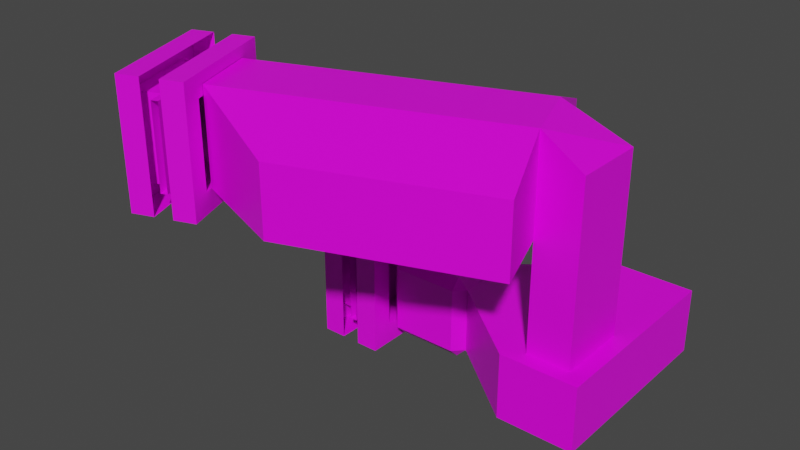# Source: level.blend  (saved by Blender 2.81.16; exported with 4.5.12 LTS)
import bpy
from mathutils import Matrix  # noqa: F401  (used for matrix-valued properties, if any)

bpy.ops.wm.read_factory_settings(use_empty=True)
scene = bpy.context.scene
scene.name = 'Scene'

# ---- collections
col_collection = bpy.data.collections.new('Collection'); scene.collection.children.link(col_collection)

# ---- images (referenced by path relative to the original .blend; pixels are not part of the script)
import os
ASSET_DIR = os.environ.get("B2B_ASSET_DIR", "")  # directory of the original .blend (textures are referenced by path, not embedded)
HERE = os.path.dirname(os.path.abspath(__file__))  # packed textures are extracted next to this script under _unpacked/

def load_image(name, relpath, width, height, colorspace="sRGB"):
    """Load a texture the original file referenced (path relative to the .blend, or extracted next to this script)."""
    p = next((c for c in (os.path.join(HERE, relpath), os.path.join(ASSET_DIR, relpath)) if relpath and os.path.exists(c)), "")
    if p:
        img = bpy.data.images.load(p, check_existing=True)
        img.name = name
    else:  # same state as the original file: an image datablock whose file is absent (Cycles renders it pink)
        img = bpy.data.images.new(name, width, height)
        img.source = "FILE"
        img.filepath = "//" + (relpath or name)
    img.colorspace_settings.name = colorspace
    return img
img_cement_color_png = load_image('cement.color.png', 'cement.color.png', 1024, 1024, 'sRGB')
img_cement_color_png_002 = load_image('cement.color.png.002', 'cement.color.png', 1024, 1024, 'sRGB')

# ---- materials (node trees are filled in below, after node groups)
mat_material = bpy.data.materials.new('Material')
mat_material.alpha_threshold = 0.0
mat_material.use_transparent_shadow = False
mat_material.line_color = (0.0, 0.0, 0.0, 1.0)
mat_material_002 = bpy.data.materials.new('Material.002')
mat_material_002.use_transparent_shadow = False

# ---- material node trees
mat_material.use_nodes = True; mat_material.node_tree.nodes.clear()
_N = mat_material.node_tree.nodes; _L = mat_material.node_tree.links
n0 = _N.new('ShaderNodeOutputMaterial'); n0.name = 'Material Output'; n0.location = (300, 300)
n1 = _N.new('ShaderNodeBsdfPrincipled'); n1.name = 'Principled BSDF'; n1.location = (10, 300)
n1.distribution = 'GGX'
n1.subsurface_method = 'BURLEY'
n1.inputs[2].default_value = 0.4
n1.inputs[3].default_value = 1.45
n1.inputs[27].default_value = (0.0, 0.0, 0.0, 1.0)
n1.inputs[28].default_value = 1.0
n2 = _N.new('ShaderNodeTexImage'); n2.name = 'Image Texture'; n2.location = (-280, 280)
n2.image = img_cement_color_png
_L.new(n1.outputs[0], n0.inputs[0])
_L.new(n2.outputs[0], n1.inputs[0])
n0.is_active_output = True
mat_material_002.use_nodes = True; mat_material_002.node_tree.nodes.clear()
_N = mat_material_002.node_tree.nodes; _L = mat_material_002.node_tree.links
n0 = _N.new('ShaderNodeBsdfPrincipled'); n0.name = 'Principled BSDF'; n0.location = (0, 300)
n0.distribution = 'GGX'
n0.subsurface_method = 'BURLEY'
n0.inputs[3].default_value = 1.45
n0.inputs[27].default_value = (0.0, 0.0, 0.0, 1.0)
n0.inputs[28].default_value = 1.0
n1 = _N.new('ShaderNodeOutputMaterial'); n1.name = 'Material Output'; n1.location = (300, 300)
n2 = _N.new('ShaderNodeTexImage'); n2.name = 'Image Texture'; n2.location = (-300, 300)
n2.label = 'Base Color'
n2.image = img_cement_color_png_002
_L.new(n0.outputs[0], n1.inputs[0])
_L.new(n2.outputs[0], n0.inputs[0])
n1.is_active_output = True

# ---- world
world_world = bpy.data.worlds.new('World'); scene.world = world_world
world_world.use_nodes = True; world_world.node_tree.nodes.clear()
_N = world_world.node_tree.nodes; _L = world_world.node_tree.links
n0 = _N.new('ShaderNodeOutputWorld'); n0.name = 'World Output'; n0.location = (300, 300)
n1 = _N.new('ShaderNodeBackground'); n1.name = 'Background'; n1.location = (10, 300)
n1.inputs[0].default_value = (0.05088, 0.05088, 0.05088, 1.0)
_L.new(n1.outputs[0], n0.inputs[0])
n0.is_active_output = True
world_world.color = (0.05088, 0.05088, 0.05088)
world_world.use_sun_shadow = False
world_world.sun_shadow_jitter_overblur = 0.0

# ---- meshes
me_cube_001 = bpy.data.meshes.new('Cube.001')
me_cube_001.from_pydata([(-1.525, -1.525, -2.0), (-1.525, -2.0, -1.525), (-2.0, -1.525, -1.525), (-1.525, -2.0, 1.525), (-1.525, -1.525, 2.0), (-2.0, -1.525, 1.525), (-1.525, 1.525, -2.0), (-2.0, 1.525, -1.525), (-1.525, 2.0, -1.525), (-1.525, 1.525, 2.0), (-1.525, 2.0, 1.525), (-2.0, 1.525, 1.525), (1.525, -1.525, -2.0), (2.0, -1.525, -1.525), (1.525, -2.0, -1.525), (1.525, -1.525, 2.0), (1.525, -2.0, 1.525), (2.0, -1.525, 1.525), (1.525, 1.525, -2.0), (1.525, 2.0, -1.525), (2.0, 1.525, -1.525), (1.525, 1.525, 2.0), (2.0, 1.525, 1.525), (1.525, 2.0, 1.525), (5.879, 4.64, 1.525), (5.879, 4.64, -1.525), (5.879, -4.64, -1.525), (5.879, -4.64, 1.525), (9.416, 4.64, 1.525), (9.416, 4.64, -1.525), (9.416, -4.64, -1.525), (9.416, -4.64, 1.525), (6.66, -3.945, 1.525), (6.66, -0.6132, 1.525), (8.636, -3.945, 1.525), (8.636, -0.6132, 1.525), (6.66, -3.945, 6.517), (5.52, -0.8141, 6.517), (8.636, -3.945, 6.517), (8.636, -0.6132, 6.517), (6.66, -3.945, 11.0), (5.52, -0.8141, 11.0), (8.636, -3.945, 9.73), (8.636, -0.6132, 9.73), (-5.925, -8.526, 6.517), (-7.064, -5.394, 6.517), (-5.925, -8.526, 11.0), (-7.064, -5.394, 11.0), (4.353, 2.39, 9.73), (4.353, 2.39, 6.517), (7.826, -7.15, 6.517), (7.826, -7.15, 9.73), (-4.462, -0.818, 9.73), (-4.462, -0.818, 6.517), (-0.9892, -10.36, 6.517), (-0.9892, -10.36, 9.73)], [], [(14, 1, 3, 16), (20, 25, 24, 22), (21, 15, 4, 9), (8, 19, 23, 10), (0, 2, 1), (3, 5, 4), (6, 8, 7), (9, 11, 10), (12, 14, 13), (15, 17, 16), (18, 20, 19), (21, 23, 22), (6, 7, 2, 0), (1, 2, 5, 3), (4, 5, 11, 9), (10, 11, 7, 8), (18, 19, 8, 6), (9, 10, 23, 21), (22, 23, 19, 20), (12, 13, 20, 18), (21, 22, 17, 15), (16, 17, 13, 14), (0, 1, 14, 12), (15, 16, 3, 4), (6, 0, 12, 18), (26, 27, 31, 30), (17, 27, 26, 13), (22, 24, 27, 17), (13, 26, 25, 20), (29, 30, 31, 28), (25, 26, 30, 29), (31, 27, 32, 34), (24, 25, 29, 28), (32, 33, 37, 36), (28, 31, 34, 35), (24, 28, 35, 33), (27, 24, 33, 32), (37, 39, 43, 41), (33, 35, 39, 37), (35, 34, 38, 39), (34, 32, 36, 38), (40, 41, 43, 42), (39, 38, 42, 43), (38, 36, 40, 42), (41, 40, 46, 47), (41, 47, 52, 48), (45, 37, 49, 53), (36, 37, 45, 44), (51, 50, 54, 55), (49, 48, 52, 53), (44, 46, 55, 54), (40, 36, 50, 51), (37, 41, 48, 49), (36, 44, 54, 50), (46, 40, 51, 55), (47, 45, 53, 52)])
_uv = me_cube_001.uv_layers.new(name='UVMap')
_uv.uv.foreach_set('vector', [-1.048, 1.706, -1.048, 2.004, -1.439, 2.004, -1.439, 1.706, 2.5, 0.9353, 2.5, 1.58, 2.109, 1.58, 2.109, 0.9353, 0.5939, 0.6923, 0.2025, 0.6923, 0.2025, 0.2968, 0.5939, 0.2968, 0.7787, 1.78, 1.072, 1.78, 1.072, 2.176, 0.7787, 2.176, -0.9867, 2.044, -1.048, 2.091, -1.048, 2.004, -1.439, 2.004, -1.439, 2.091, -1.5, 2.044, 0.7384, 1.719, 0.7787, 1.78, 0.6927, 1.78, 0.7384, 2.238, 0.6927, 2.176, 0.7787, 2.176, 0.6927, 2.176, 0.6318, 2.238, 0.6318, 2.176, 0.2025, 0.6923, 0.2025, 0.7573, 0.1416, 0.6957, 0.6927, 1.78, 0.6318, 1.78, 0.6318, 1.719, 0.5939, 0.6923, 0.6549, 0.6957, 0.5939, 0.7573, 1.166, 2.438, 1.106, 2.438, 1.106, 2.042, 1.166, 2.042, -1.048, 2.004, -1.048, 2.091, -1.439, 2.091, -1.439, 2.004, 0.2025, 0.2968, 0.2025, 0.2387, 0.5939, 0.2387, 0.5939, 0.2968, 0.7787, 2.176, 0.6927, 2.176, 0.6927, 1.78, 0.7787, 1.78, 1.558, 2.438, 1.558, 2.5, 1.166, 2.5, 1.166, 2.438, 0.5939, 0.2968, 0.6549, 0.3003, 0.6549, 0.6957, 0.5939, 0.6923, 0.2404, 1.78, 0.2404, 1.719, 0.6318, 1.719, 0.6318, 1.78, 0.6927, 2.176, 0.6318, 2.176, 0.6318, 1.78, 0.6927, 1.78, 0.5939, 0.6923, 0.5939, 0.7573, 0.2025, 0.7573, 0.2025, 0.6923, 0.2404, 2.238, 0.2404, 2.176, 0.6318, 2.176, 0.6318, 2.238, 1.166, 2.042, 1.166, 1.981, 1.558, 1.981, 1.558, 2.042, 0.2025, 0.6923, 0.1416, 0.6957, 0.1416, 0.3003, 0.2025, 0.2968, 1.166, 2.438, 1.166, 2.042, 1.558, 2.042, 1.558, 2.438, 2.464, 0.07497, 2.072, 0.07497, 2.072, -0.2697, 2.464, -0.2697, 2.072, 0.7202, 2.072, 0.07497, 2.464, 0.07497, 2.464, 0.7202, 0.5939, 0.7573, 0.9937, 1.26, -0.1972, 1.26, 0.2025, 0.7573, -1.5, 0.9058, -1.002, 0.5014, -1.002, 1.706, -1.5, 1.302, 2.072, -0.2697, 2.072, 0.9353, 1.681, 0.9353, 1.681, -0.2697, -1.002, 1.706, -1.002, 0.5014, -0.5483, 0.5014, -0.5483, 1.706, -0.1972, 1.719, -0.1972, 1.26, -0.1081, 1.361, -0.1081, 1.617, 2.109, 1.58, 2.5, 1.58, 2.5, 1.925, 2.109, 1.925, 1.964, -0.2697, 1.681, -0.2697, 1.681, -0.9178, 1.964, -0.9178, 0.9937, 1.719, -0.1972, 1.719, -0.1081, 1.617, 0.3195, 1.617, 0.9937, 1.26, 0.9937, 1.719, 0.3195, 1.617, 0.3195, 1.361, -0.1972, 1.26, 0.9937, 1.26, 0.3195, 1.361, -0.1081, 1.361, -0.5483, 1.149, -0.3581, 1.149, -0.3581, 1.567, -0.5483, 1.732, -0.5483, 0.5014, -0.3581, 0.5014, -0.3581, 1.149, -0.5483, 1.149, 2.109, 2.001, 1.681, 2.001, 1.681, 1.352, 2.109, 1.352, 2.154, -0.2697, 1.964, -0.2697, 1.964, -0.9178, 2.154, -0.9178, -1.062, 0.236, -0.6348, 0.236, -0.6348, 0.5014, -1.062, 0.5014, 2.109, 1.352, 1.681, 1.352, 1.681, 0.9353, 2.109, 0.9353, 2.154, -0.9178, 1.964, -0.9178, 1.964, -1.5, 2.154, -1.335, -0.6348, 0.236, -1.062, 0.236, -1.062, -1.5, -0.6348, -1.5, -0.6348, 0.236, -0.6348, -1.5, -0.1972, -0.9709, -0.1972, 0.2452, 0.668, 0.2387, 0.668, -1.5, 1.106, -1.5, 1.106, -0.282, 0.2404, -1.5, 0.668, -1.5, 0.668, 0.2387, 0.2404, 0.2387, 1.518, 0.3833, 1.106, 0.3833, 1.106, -0.5306, 1.518, -0.5306, 1.681, 1.981, 1.269, 1.981, 1.269, 1.067, 1.681, 1.067, 1.106, -1.214, 1.681, -1.214, 1.518, -0.5306, 1.106, -0.5306, -0.1972, 2.301, -0.1972, 1.719, 0.2404, 1.719, 0.2404, 2.136, -0.9867, 2.289, -0.9867, 1.706, -0.5491, 1.871, -0.5491, 2.289, 0.2404, -1.5, 0.2404, 0.2387, -0.1972, -0.282, -0.1972, -1.5, -1.062, -1.5, -1.062, 0.236, -1.5, 0.2452, -1.5, -0.9709, 1.106, 0.3833, 1.681, 0.3833, 1.681, 1.067, 1.269, 1.067])
me_cube_001.materials.append(mat_material)
me_cube_001.use_remesh_fix_poles = True
me_cube_001.use_remesh_preserve_attributes = False
me_cube_001.use_mirror_vertex_groups = False
me_cube_001.update()
me_cube_006 = bpy.data.meshes.new('Cube.006')
me_cube_006.from_pydata([(-2.0, 0.1625, -2.0), (-2.0, 0.1625, 2.0), (-2.0, 1.5, -2.0), (-2.0, 1.5, 2.0), (2.0, 0.1625, -2.0), (2.0, 0.1625, 2.0), (2.0, 1.5, -2.0), (2.0, 1.5, 2.0), (-2.0, -1.501, -2.0), (-2.0, -1.501, 2.0), (-2.0, -0.1635, -2.0), (-2.0, -0.1635, 2.0), (2.0, -1.501, -2.0), (2.0, -1.501, 2.0), (2.0, -0.1635, -2.0), (2.0, -0.1635, 2.0), (-2.784, 0.1625, -2.0), (-2.784, 0.1625, 2.0), (-2.784, -0.1635, -2.0), (-2.784, -0.1635, 2.0), (2.978, 0.1625, -2.0), (2.978, 0.1625, 2.0), (2.978, -0.1635, -2.0), (2.978, -0.1635, 2.0), (-3.0, 1.5, -3.0), (-3.0, 1.5, 3.0), (3.0, 1.5, -3.0), (3.0, 1.5, 3.0), (-3.0, -1.501, -3.0), (-3.0, -1.501, 3.0), (3.0, -1.501, -3.0), (3.0, -1.501, 3.0), (-3.0, 0.4396, -3.0), (-3.0, 0.4396, 3.0), (3.0, 0.4396, -3.0), (3.0, 0.4396, 3.0), (-3.0, -0.4406, -3.0), (-3.0, -0.4406, 3.0), (3.0, -0.4406, -3.0), (3.0, -0.4406, 3.0), (0.3794, -0.1634, -2.001), (-0.2477, -0.1634, 0.9993), (0.3794, 0.1634, -2.001), (-0.2477, 0.1634, 0.9993), (2.0, -0.1634, -2.001), (2.0, -0.1634, 0.9993), (2.0, 0.1634, -2.001), (2.0, 0.1634, 0.9993), (-0.2477, -0.1634, 1.999), (-0.2477, 0.1634, 1.999), (2.0, 0.1634, 1.999), (2.0, -0.1634, 1.999), (0.3794, -0.1634, -2.001), (-0.2477, -0.1634, 0.9993), (0.3794, 0.1634, -2.001), (-0.2477, 0.1634, 0.9993), (-0.2477, -0.1634, 1.999), (-0.2477, 0.1634, 1.999), (-2.0, 0.1634, -2.001), (-2.0, -0.1634, -2.001), (-2.0, -0.1634, 0.9993), (-2.0, 0.1634, 0.9993), (-2.0, -0.1634, 1.999), (-2.0, 0.1634, 1.999)], [], [(2, 1, 0), (4, 7, 6), (0, 6, 2), (5, 3, 7), (10, 9, 8), (12, 15, 14), (8, 14, 10), (13, 11, 15), (5, 11, 1), (14, 20, 4), (0, 14, 4), (11, 17, 1), (1, 16, 0), (10, 19, 11), (0, 18, 10), (5, 23, 15), (4, 21, 5), (15, 22, 14), (13, 29, 9), (12, 31, 13), (7, 26, 6), (6, 24, 2), (9, 28, 8), (8, 30, 12), (3, 27, 7), (2, 25, 3), (26, 32, 24), (28, 38, 30), (29, 36, 28), (25, 35, 27), (24, 33, 25), (31, 37, 29), (30, 39, 31), (27, 34, 26), (41, 42, 40), (42, 47, 46), (47, 44, 46), (45, 40, 44), (46, 40, 42), (41, 49, 43), (49, 51, 50), (45, 48, 41), (43, 50, 47), (47, 51, 45), (54, 53, 52), (57, 53, 55), (60, 58, 59), (60, 63, 61), (52, 58, 54), (56, 60, 53), (55, 58, 61), (53, 59, 52), (55, 63, 57), (57, 62, 56), (2, 3, 1), (4, 5, 7), (0, 4, 6), (5, 1, 3), (10, 11, 9), (12, 13, 15), (8, 12, 14), (13, 9, 11), (5, 15, 11), (14, 22, 20), (0, 10, 14), (11, 19, 17), (1, 17, 16), (10, 18, 19), (0, 16, 18), (5, 21, 23), (4, 20, 21), (15, 23, 22), (13, 31, 29), (12, 30, 31), (7, 27, 26), (6, 26, 24), (9, 29, 28), (8, 28, 30), (3, 25, 27), (2, 24, 25), (26, 34, 32), (28, 36, 38), (29, 37, 36), (25, 33, 35), (24, 32, 33), (31, 39, 37), (30, 38, 39), (27, 35, 34), (41, 43, 42), (42, 43, 47), (47, 45, 44), (45, 41, 40), (46, 44, 40), (41, 48, 49), (49, 48, 51), (45, 51, 48), (43, 49, 50), (47, 50, 51), (54, 55, 53), (57, 56, 53), (60, 61, 58), (60, 62, 63), (52, 59, 58), (56, 62, 60), (55, 54, 58), (53, 60, 59), (55, 61, 63), (57, 63, 62)])
_uv = me_cube_006.uv_layers.new(name='Cube_004-mesh-map-0')
_uv.uv.foreach_set('vector', [0.4716, 0.7423, 0.3857, 1.0, 0.3857, 0.7423, 0.8512, 0.2577, 0.9372, 0.0, 0.9372, 0.2577, 0.4926, 0.3207, 0.5786, 0.06298, 0.5786, 0.3207, 0.4716, 0.4341, 0.3857, 0.6918, 0.3857, 0.4341, 0.8512, 0.7731, 0.9372, 0.5154, 0.9372, 0.7731, 0.8512, 0.5154, 0.9372, 0.2577, 0.9372, 0.5154, 0.3857, 0.3207, 0.4716, 0.06298, 0.4716, 0.3207, 0.5786, 0.4341, 0.4926, 0.6918, 0.4926, 0.4341, 0.4716, 0.4341, 0.4926, 0.6918, 0.4716, 0.6918, 0.4716, 0.06298, 0.4926, 0.0, 0.4926, 0.06298, 0.4926, 0.3207, 0.4716, 0.06298, 0.4926, 0.06298, 0.4926, 0.6918, 0.4716, 0.7423, 0.4716, 0.6918, 0.9372, 0.5154, 0.9875, 0.7731, 0.9372, 0.7731, 0.9372, 0.2577, 0.9875, 0.5154, 0.9372, 0.5154, 0.4926, 0.3207, 0.4716, 0.3712, 0.4716, 0.3207, 0.4716, 0.4341, 0.4926, 0.3712, 0.4926, 0.4341, 1.0, 0.2577, 0.9372, 0.0, 1.0, 0.0, 0.4716, 0.7423, 0.5345, 1.0, 0.4716, 1.0, 0.06428, 0.451, 0.3857, 0.3865, 0.3214, 0.451, 0.06428, 0.7086, 0.0, 0.3865, 0.06428, 0.451, 0.06428, 0.06442, 0.3857, 0.0, 0.3214, 0.06442, 0.3214, 0.06442, 0.3857, 0.3865, 0.3214, 0.3221, 0.3214, 0.451, 0.3857, 0.7731, 0.3214, 0.7086, 0.3214, 0.7086, 0.0, 0.7731, 0.06428, 0.7086, 0.06428, 0.3221, 0.0, 0.0, 0.06428, 0.06442, 0.3214, 0.3221, 0.0, 0.3865, 0.06428, 0.3221, 0.7149, 0.3865, 0.783, 0.7731, 0.7149, 0.7731, 0.6467, 0.7731, 0.5786, 0.3865, 0.6467, 0.3865, 0.6467, 0.0, 0.7149, 0.3865, 0.6467, 0.3865, 0.783, 0.3865, 0.7149, 0.0, 0.783, 0.0, 0.6467, 0.3865, 0.5786, 0.0, 0.6467, 0.0, 0.6467, 0.3865, 0.7149, 0.7731, 0.6467, 0.7731, 0.783, 0.3865, 0.8512, 0.7731, 0.783, 0.7731, 0.8512, 0.3865, 0.783, 0.0, 0.8512, 0.0, 0.821, 0.246, 0.8806, 1.0, 0.821, 1.0, 0.296, 0.0, 0.0, 0.742, 0.0, 0.0, 0.9403, 0.742, 0.8806, 0.0, 0.9403, 0.0, 0.4105, 0.2473, 0.7064, 0.9893, 0.4105, 0.9893, 0.9403, 0.5559, 1.0, 0.9567, 0.9403, 0.9567, 0.821, 0.246, 0.8806, 0.0, 0.8806, 0.246, 1.0, 0.5559, 0.9403, 0.0, 1.0, 0.0, 0.4105, 0.2473, 0.821, 0.0, 0.821, 0.2473, 0.4105, 0.742, 0.0, 0.9893, 0.0, 0.742, 0.9403, 0.742, 0.8806, 0.9893, 0.8806, 0.742, 0.8861, 0.9786, 0.8292, 0.2407, 0.8292, 0.9786, 0.8861, 0.0, 0.8292, 0.2407, 0.8861, 0.2407, 0.8861, 0.7261, 0.9431, 0.0, 0.8861, 0.0, 0.8861, 0.7261, 0.9431, 0.9681, 0.9431, 0.7261, 0.9431, 0.0, 1.0, 0.5759, 1.0, 0.0, 0.5238, 0.9681, 0.8292, 0.7261, 0.5238, 0.7261, 0.3053, 0.7261, 0.0, 0.0, 0.0, 0.7261, 0.5238, 0.7261, 0.8292, 0.0, 0.4146, 0.0, 0.3053, 0.7261, 0.0, 0.9681, 0.3053, 0.9681, 0.9431, 0.5759, 1.0, 1.0, 1.0, 0.5759, 0.4716, 0.7423, 0.4716, 1.0, 0.3857, 1.0, 0.8512, 0.2577, 0.8512, 0.0, 0.9372, 0.0, 0.4926, 0.3207, 0.4926, 0.06298, 0.5786, 0.06298, 0.4716, 0.4341, 0.4716, 0.6918, 0.3857, 0.6918, 0.8512, 0.7731, 0.8512, 0.5154, 0.9372, 0.5154, 0.8512, 0.5154, 0.8512, 0.2577, 0.9372, 0.2577, 0.3857, 0.3207, 0.3857, 0.06298, 0.4716, 0.06298, 0.5786, 0.4341, 0.5786, 0.6918, 0.4926, 0.6918, 0.4716, 0.4341, 0.4926, 0.4341, 0.4926, 0.6918, 0.4716, 0.06298, 0.4716, 0.0, 0.4926, 0.0, 0.4926, 0.3207, 0.4716, 0.3207, 0.4716, 0.06298, 0.4926, 0.6918, 0.4926, 0.7423, 0.4716, 0.7423, 0.9372, 0.5154, 0.9875, 0.5154, 0.9875, 0.7731, 0.9372, 0.2577, 0.9875, 0.2577, 0.9875, 0.5154, 0.4926, 0.3207, 0.4926, 0.3712, 0.4716, 0.3712, 0.4716, 0.4341, 0.4716, 0.3712, 0.4926, 0.3712, 1.0, 0.2577, 0.9372, 0.2577, 0.9372, 0.0, 0.4716, 0.7423, 0.5345, 0.7423, 0.5345, 1.0, 0.06428, 0.451, 0.0, 0.3865, 0.3857, 0.3865, 0.06428, 0.7086, 0.0, 0.7731, 0.0, 0.3865, 0.06428, 0.06442, 0.0, 0.0, 0.3857, 0.0, 0.3214, 0.06442, 0.3857, 0.0, 0.3857, 0.3865, 0.3214, 0.451, 0.3857, 0.3865, 0.3857, 0.7731, 0.3214, 0.7086, 0.3857, 0.7731, 0.0, 0.7731, 0.06428, 0.3221, 0.0, 0.3865, 0.0, 0.0, 0.3214, 0.3221, 0.3857, 0.3865, 0.0, 0.3865, 0.7149, 0.3865, 0.783, 0.3865, 0.783, 0.7731, 0.6467, 0.7731, 0.5786, 0.7731, 0.5786, 0.3865, 0.6467, 0.0, 0.7149, 0.0, 0.7149, 0.3865, 0.783, 0.3865, 0.7149, 0.3865, 0.7149, 0.0, 0.6467, 0.3865, 0.5786, 0.3865, 0.5786, 0.0, 0.6467, 0.3865, 0.7149, 0.3865, 0.7149, 0.7731, 0.783, 0.3865, 0.8512, 0.3865, 0.8512, 0.7731, 0.8512, 0.3865, 0.783, 0.3865, 0.783, 0.0, 0.821, 0.246, 0.8806, 0.246, 0.8806, 1.0, 0.296, 0.0, 0.4105, 0.742, 0.0, 0.742, 0.9403, 0.742, 0.8806, 0.742, 0.8806, 0.0, 0.4105, 0.2473, 0.821, 0.2473, 0.7064, 0.9893, 0.9403, 0.5559, 1.0, 0.5559, 1.0, 0.9567, 0.821, 0.246, 0.821, 0.0, 0.8806, 0.0, 1.0, 0.5559, 0.9403, 0.5559, 0.9403, 0.0, 0.4105, 0.2473, 0.4105, 0.0, 0.821, 0.0, 0.4105, 0.742, 0.4105, 0.9893, 0.0, 0.9893, 0.9403, 0.742, 0.9403, 0.9893, 0.8806, 0.9893, 0.8861, 0.9786, 0.8861, 0.2407, 0.8292, 0.2407, 0.8861, 0.0, 0.8292, 0.0, 0.8292, 0.2407, 0.8861, 0.7261, 0.9431, 0.7261, 0.9431, 0.0, 0.8861, 0.7261, 0.8861, 0.9681, 0.9431, 0.9681, 0.9431, 0.0, 0.9431, 0.5759, 1.0, 0.5759, 0.5238, 0.9681, 0.8292, 0.9681, 0.8292, 0.7261, 0.3053, 0.7261, 0.4146, 0.0, 0.0, 0.0, 0.5238, 0.7261, 0.8292, 0.7261, 0.8292, 0.0, 0.3053, 0.7261, 0.0, 0.7261, 0.0, 0.9681, 0.9431, 0.5759, 0.9431, 1.0, 1.0, 1.0])
me_cube_006.materials.append(mat_material_002)
me_cube_006.use_remesh_fix_poles = True
me_cube_006.use_remesh_preserve_attributes = False
me_cube_006.use_mirror_vertex_groups = False
me_cube_006.update()
me_cube_007 = bpy.data.meshes.new('Cube.007')
me_cube_007.from_pydata([(-2.0, 0.1625, -2.0), (-2.0, 0.1625, 2.0), (-2.0, 1.5, -2.0), (-2.0, 1.5, 2.0), (2.0, 0.1625, -2.0), (2.0, 0.1625, 2.0), (2.0, 1.5, -2.0), (2.0, 1.5, 2.0), (-2.0, -1.501, -2.0), (-2.0, -1.501, 2.0), (-2.0, -0.1635, -2.0), (-2.0, -0.1635, 2.0), (2.0, -1.501, -2.0), (2.0, -1.501, 2.0), (2.0, -0.1635, -2.0), (2.0, -0.1635, 2.0), (-2.784, 0.1625, -2.0), (-2.784, 0.1625, 2.0), (-2.784, -0.1635, -2.0), (-2.784, -0.1635, 2.0), (2.978, 0.1625, -2.0), (2.978, 0.1625, 2.0), (2.978, -0.1635, -2.0), (2.978, -0.1635, 2.0), (-3.0, 1.5, -3.0), (-3.0, 1.5, 3.0), (3.0, 1.5, -3.0), (3.0, 1.5, 3.0), (-3.0, -1.501, -3.0), (-3.0, -1.501, 3.0), (3.0, -1.501, -3.0), (3.0, -1.501, 3.0), (-3.0, 0.4396, -3.0), (-3.0, 0.4396, 3.0), (3.0, 0.4396, -3.0), (3.0, 0.4396, 3.0), (-3.0, -0.4406, -3.0), (-3.0, -0.4406, 3.0), (3.0, -0.4406, -3.0), (3.0, -0.4406, 3.0), (0.3794, -0.1634, -2.001), (-0.2477, -0.1634, 0.9993), (0.3794, 0.1634, -2.001), (-0.2477, 0.1634, 0.9993), (2.0, -0.1634, -2.001), (2.0, -0.1634, 0.9993), (2.0, 0.1634, -2.001), (2.0, 0.1634, 0.9993), (-0.2477, -0.1634, 1.999), (-0.2477, 0.1634, 1.999), (2.0, 0.1634, 1.999), (2.0, -0.1634, 1.999), (0.3794, -0.1634, -2.001), (-0.2477, -0.1634, 0.9993), (0.3794, 0.1634, -2.001), (-0.2477, 0.1634, 0.9993), (-0.2477, -0.1634, 1.999), (-0.2477, 0.1634, 1.999), (-2.0, 0.1634, -2.001), (-2.0, -0.1634, -2.001), (-2.0, -0.1634, 0.9993), (-2.0, 0.1634, 0.9993), (-2.0, -0.1634, 1.999), (-2.0, 0.1634, 1.999)], [], [(2, 1, 0), (4, 7, 6), (0, 6, 2), (5, 3, 7), (10, 9, 8), (12, 15, 14), (8, 14, 10), (13, 11, 15), (5, 11, 1), (14, 20, 4), (0, 14, 4), (11, 17, 1), (1, 16, 0), (10, 19, 11), (0, 18, 10), (5, 23, 15), (4, 21, 5), (15, 22, 14), (13, 29, 9), (12, 31, 13), (7, 26, 6), (6, 24, 2), (9, 28, 8), (8, 30, 12), (3, 27, 7), (2, 25, 3), (26, 32, 24), (28, 38, 30), (29, 36, 28), (25, 35, 27), (24, 33, 25), (31, 37, 29), (30, 39, 31), (27, 34, 26), (41, 42, 40), (42, 47, 46), (47, 44, 46), (45, 40, 44), (46, 40, 42), (41, 49, 43), (49, 51, 50), (45, 48, 41), (43, 50, 47), (47, 51, 45), (54, 53, 52), (57, 53, 55), (60, 58, 59), (60, 63, 61), (52, 58, 54), (56, 60, 53), (55, 58, 61), (53, 59, 52), (55, 63, 57), (57, 62, 56), (2, 3, 1), (4, 5, 7), (0, 4, 6), (5, 1, 3), (10, 11, 9), (12, 13, 15), (8, 12, 14), (13, 9, 11), (5, 15, 11), (14, 22, 20), (0, 10, 14), (11, 19, 17), (1, 17, 16), (10, 18, 19), (0, 16, 18), (5, 21, 23), (4, 20, 21), (15, 23, 22), (13, 31, 29), (12, 30, 31), (7, 27, 26), (6, 26, 24), (9, 29, 28), (8, 28, 30), (3, 25, 27), (2, 24, 25), (26, 34, 32), (28, 36, 38), (29, 37, 36), (25, 33, 35), (24, 32, 33), (31, 39, 37), (30, 38, 39), (27, 35, 34), (41, 43, 42), (42, 43, 47), (47, 45, 44), (45, 41, 40), (46, 44, 40), (41, 48, 49), (49, 48, 51), (45, 51, 48), (43, 49, 50), (47, 50, 51), (54, 55, 53), (57, 56, 53), (60, 61, 58), (60, 62, 63), (52, 59, 58), (56, 62, 60), (55, 54, 58), (53, 60, 59), (55, 61, 63), (57, 63, 62)])
_uv = me_cube_007.uv_layers.new(name='Cube_004-mesh-map-0')
_uv.uv.foreach_set('vector', [0.4716, 0.7423, 0.3857, 1.0, 0.3857, 0.7423, 0.8512, 0.2577, 0.9372, 0.0, 0.9372, 0.2577, 0.4926, 0.3207, 0.5786, 0.06298, 0.5786, 0.3207, 0.4716, 0.4341, 0.3857, 0.6918, 0.3857, 0.4341, 0.8512, 0.7731, 0.9372, 0.5154, 0.9372, 0.7731, 0.8512, 0.5154, 0.9372, 0.2577, 0.9372, 0.5154, 0.3857, 0.3207, 0.4716, 0.06298, 0.4716, 0.3207, 0.5786, 0.4341, 0.4926, 0.6918, 0.4926, 0.4341, 0.4716, 0.4341, 0.4926, 0.6918, 0.4716, 0.6918, 0.4716, 0.06298, 0.4926, 0.0, 0.4926, 0.06298, 0.4926, 0.3207, 0.4716, 0.06298, 0.4926, 0.06298, 0.4926, 0.6918, 0.4716, 0.7423, 0.4716, 0.6918, 0.9372, 0.5154, 0.9875, 0.7731, 0.9372, 0.7731, 0.9372, 0.2577, 0.9875, 0.5154, 0.9372, 0.5154, 0.4926, 0.3207, 0.4716, 0.3712, 0.4716, 0.3207, 0.4716, 0.4341, 0.4926, 0.3712, 0.4926, 0.4341, 1.0, 0.2577, 0.9372, 0.0, 1.0, 0.0, 0.4716, 0.7423, 0.5345, 1.0, 0.4716, 1.0, 0.06428, 0.451, 0.3857, 0.3865, 0.3214, 0.451, 0.06428, 0.7086, 0.0, 0.3865, 0.06428, 0.451, 0.06428, 0.06442, 0.3857, 0.0, 0.3214, 0.06442, 0.3214, 0.06442, 0.3857, 0.3865, 0.3214, 0.3221, 0.3214, 0.451, 0.3857, 0.7731, 0.3214, 0.7086, 0.3214, 0.7086, 0.0, 0.7731, 0.06428, 0.7086, 0.06428, 0.3221, 0.0, 0.0, 0.06428, 0.06442, 0.3214, 0.3221, 0.0, 0.3865, 0.06428, 0.3221, 0.7149, 0.3865, 0.783, 0.7731, 0.7149, 0.7731, 0.6467, 0.7731, 0.5786, 0.3865, 0.6467, 0.3865, 0.6467, 0.0, 0.7149, 0.3865, 0.6467, 0.3865, 0.783, 0.3865, 0.7149, 0.0, 0.783, 0.0, 0.6467, 0.3865, 0.5786, 0.0, 0.6467, 0.0, 0.6467, 0.3865, 0.7149, 0.7731, 0.6467, 0.7731, 0.783, 0.3865, 0.8512, 0.7731, 0.783, 0.7731, 0.8512, 0.3865, 0.783, 0.0, 0.8512, 0.0, 0.821, 0.246, 0.8806, 1.0, 0.821, 1.0, 0.296, 0.0, 0.0, 0.742, 0.0, 0.0, 0.9403, 0.742, 0.8806, 0.0, 0.9403, 0.0, 0.4105, 0.2473, 0.7064, 0.9893, 0.4105, 0.9893, 0.9403, 0.5559, 1.0, 0.9567, 0.9403, 0.9567, 0.821, 0.246, 0.8806, 0.0, 0.8806, 0.246, 1.0, 0.5559, 0.9403, 0.0, 1.0, 0.0, 0.4105, 0.2473, 0.821, 0.0, 0.821, 0.2473, 0.4105, 0.742, 0.0, 0.9893, 0.0, 0.742, 0.9403, 0.742, 0.8806, 0.9893, 0.8806, 0.742, 0.8861, 0.9786, 0.8292, 0.2407, 0.8292, 0.9786, 0.8861, 0.0, 0.8292, 0.2407, 0.8861, 0.2407, 0.8861, 0.7261, 0.9431, 0.0, 0.8861, 0.0, 0.8861, 0.7261, 0.9431, 0.9681, 0.9431, 0.7261, 0.9431, 0.0, 1.0, 0.5759, 1.0, 0.0, 0.5238, 0.9681, 0.8292, 0.7261, 0.5238, 0.7261, 0.3053, 0.7261, 0.0, 0.0, 0.0, 0.7261, 0.5238, 0.7261, 0.8292, 0.0, 0.4146, 0.0, 0.3053, 0.7261, 0.0, 0.9681, 0.3053, 0.9681, 0.9431, 0.5759, 1.0, 1.0, 1.0, 0.5759, 0.4716, 0.7423, 0.4716, 1.0, 0.3857, 1.0, 0.8512, 0.2577, 0.8512, 0.0, 0.9372, 0.0, 0.4926, 0.3207, 0.4926, 0.06298, 0.5786, 0.06298, 0.4716, 0.4341, 0.4716, 0.6918, 0.3857, 0.6918, 0.8512, 0.7731, 0.8512, 0.5154, 0.9372, 0.5154, 0.8512, 0.5154, 0.8512, 0.2577, 0.9372, 0.2577, 0.3857, 0.3207, 0.3857, 0.06298, 0.4716, 0.06298, 0.5786, 0.4341, 0.5786, 0.6918, 0.4926, 0.6918, 0.4716, 0.4341, 0.4926, 0.4341, 0.4926, 0.6918, 0.4716, 0.06298, 0.4716, 0.0, 0.4926, 0.0, 0.4926, 0.3207, 0.4716, 0.3207, 0.4716, 0.06298, 0.4926, 0.6918, 0.4926, 0.7423, 0.4716, 0.7423, 0.9372, 0.5154, 0.9875, 0.5154, 0.9875, 0.7731, 0.9372, 0.2577, 0.9875, 0.2577, 0.9875, 0.5154, 0.4926, 0.3207, 0.4926, 0.3712, 0.4716, 0.3712, 0.4716, 0.4341, 0.4716, 0.3712, 0.4926, 0.3712, 1.0, 0.2577, 0.9372, 0.2577, 0.9372, 0.0, 0.4716, 0.7423, 0.5345, 0.7423, 0.5345, 1.0, 0.06428, 0.451, 0.0, 0.3865, 0.3857, 0.3865, 0.06428, 0.7086, 0.0, 0.7731, 0.0, 0.3865, 0.06428, 0.06442, 0.0, 0.0, 0.3857, 0.0, 0.3214, 0.06442, 0.3857, 0.0, 0.3857, 0.3865, 0.3214, 0.451, 0.3857, 0.3865, 0.3857, 0.7731, 0.3214, 0.7086, 0.3857, 0.7731, 0.0, 0.7731, 0.06428, 0.3221, 0.0, 0.3865, 0.0, 0.0, 0.3214, 0.3221, 0.3857, 0.3865, 0.0, 0.3865, 0.7149, 0.3865, 0.783, 0.3865, 0.783, 0.7731, 0.6467, 0.7731, 0.5786, 0.7731, 0.5786, 0.3865, 0.6467, 0.0, 0.7149, 0.0, 0.7149, 0.3865, 0.783, 0.3865, 0.7149, 0.3865, 0.7149, 0.0, 0.6467, 0.3865, 0.5786, 0.3865, 0.5786, 0.0, 0.6467, 0.3865, 0.7149, 0.3865, 0.7149, 0.7731, 0.783, 0.3865, 0.8512, 0.3865, 0.8512, 0.7731, 0.8512, 0.3865, 0.783, 0.3865, 0.783, 0.0, 0.821, 0.246, 0.8806, 0.246, 0.8806, 1.0, 0.296, 0.0, 0.4105, 0.742, 0.0, 0.742, 0.9403, 0.742, 0.8806, 0.742, 0.8806, 0.0, 0.4105, 0.2473, 0.821, 0.2473, 0.7064, 0.9893, 0.9403, 0.5559, 1.0, 0.5559, 1.0, 0.9567, 0.821, 0.246, 0.821, 0.0, 0.8806, 0.0, 1.0, 0.5559, 0.9403, 0.5559, 0.9403, 0.0, 0.4105, 0.2473, 0.4105, 0.0, 0.821, 0.0, 0.4105, 0.742, 0.4105, 0.9893, 0.0, 0.9893, 0.9403, 0.742, 0.9403, 0.9893, 0.8806, 0.9893, 0.8861, 0.9786, 0.8861, 0.2407, 0.8292, 0.2407, 0.8861, 0.0, 0.8292, 0.0, 0.8292, 0.2407, 0.8861, 0.7261, 0.9431, 0.7261, 0.9431, 0.0, 0.8861, 0.7261, 0.8861, 0.9681, 0.9431, 0.9681, 0.9431, 0.0, 0.9431, 0.5759, 1.0, 0.5759, 0.5238, 0.9681, 0.8292, 0.9681, 0.8292, 0.7261, 0.3053, 0.7261, 0.4146, 0.0, 0.0, 0.0, 0.5238, 0.7261, 0.8292, 0.7261, 0.8292, 0.0, 0.3053, 0.7261, 0.0, 0.7261, 0.0, 0.9681, 0.9431, 0.5759, 0.9431, 1.0, 1.0, 1.0])
me_cube_007.materials.append(mat_material_002)
me_cube_007.use_remesh_fix_poles = True
me_cube_007.use_remesh_preserve_attributes = False
me_cube_007.use_mirror_vertex_groups = False
me_cube_007.update()

# ---- objects
ob_cube = bpy.data.objects.new('Cube', me_cube_001)
ob_cube_002 = bpy.data.objects.new('Cube.002', me_cube_006)
ob_cube_003 = bpy.data.objects.new('Cube.003', me_cube_007)

# ---- transforms, parenting, visibility, modifiers, constraints
ob_cube.location = (0.0, 0.0, 0.0)
ob_cube.rotation_mode = 'QUATERNION'
ob_cube.rotation_quaternion = (1.0, 0.0, 0.0, 0.0)
ob_cube.lineart.crease_threshold = 0.0
ob_cube_002.location = (-7.916, -7.51, 8.526)
ob_cube_002.rotation_mode = 'QUATERNION'
ob_cube_002.rotation_quaternion = (0.5736, 0.0, 0.0, 0.8192)
ob_cube_002.lineart.crease_threshold = 0.0
_vg = ob_cube_002.vertex_groups.new(name='door_left')
_vg = ob_cube_002.vertex_groups.new(name='door_static')
_vg = ob_cube_002.vertex_groups.new(name='door_right')
ob_cube_003.location = (-3.526, -6.382e-08, 0.4757)
ob_cube_003.rotation_euler = (0.0, -0.0, 1.571)
ob_cube_003.lineart.crease_threshold = 0.0
_vg = ob_cube_003.vertex_groups.new(name='door_left')
_vg = ob_cube_003.vertex_groups.new(name='door_static')
_vg = ob_cube_003.vertex_groups.new(name='door_right')

# ---- collection membership
col_collection.objects.link(ob_cube)
col_collection.objects.link(ob_cube_002)
col_collection.objects.link(ob_cube_003)

# ---- scene / render settings (as saved in the file)
scene.frame_start = 1; scene.frame_end = 250; scene.frame_set(39)
scene.render.engine = 'BLENDER_EEVEE_NEXT'
scene.cycles.use_denoising = False
scene.cycles.samples = 128
scene.cycles.sampling_pattern = 'TABULATED_SOBOL'
scene.cycles.use_adaptive_sampling = False
scene.cycles.use_light_tree = False
scene.view_settings.view_transform = 'Filmic'
bpy.context.view_layer.update()

# ---- added for rendering (the .blend has no active camera and no usable light): camera, sun
cam_auto = bpy.data.cameras.new('AutoCamera')
cam_auto.lens = 50.0
cam_auto.sensor_width = 36.0
cam_auto.clip_end = 1000.0
ob_auto_camera = bpy.data.objects.new('AutoCamera', cam_auto)
scene.collection.objects.link(ob_auto_camera)
ob_auto_camera.location = (26.1544, -35.0476, 25.7987)
ob_auto_camera.rotation_euler = (1.09748, -7.21219e-08, 0.694738)
scene.camera = ob_auto_camera
light_auto_sun = bpy.data.lights.new('AutoSun', 'SUN')
light_auto_sun.energy = 3.0
light_auto_sun.angle = 0.0523599
ob_auto_sun = bpy.data.objects.new('AutoSun', light_auto_sun)
scene.collection.objects.link(ob_auto_sun)
ob_auto_sun.rotation_euler = (0.872665, 0.174533, 0.523599)
bpy.context.view_layer.update()

